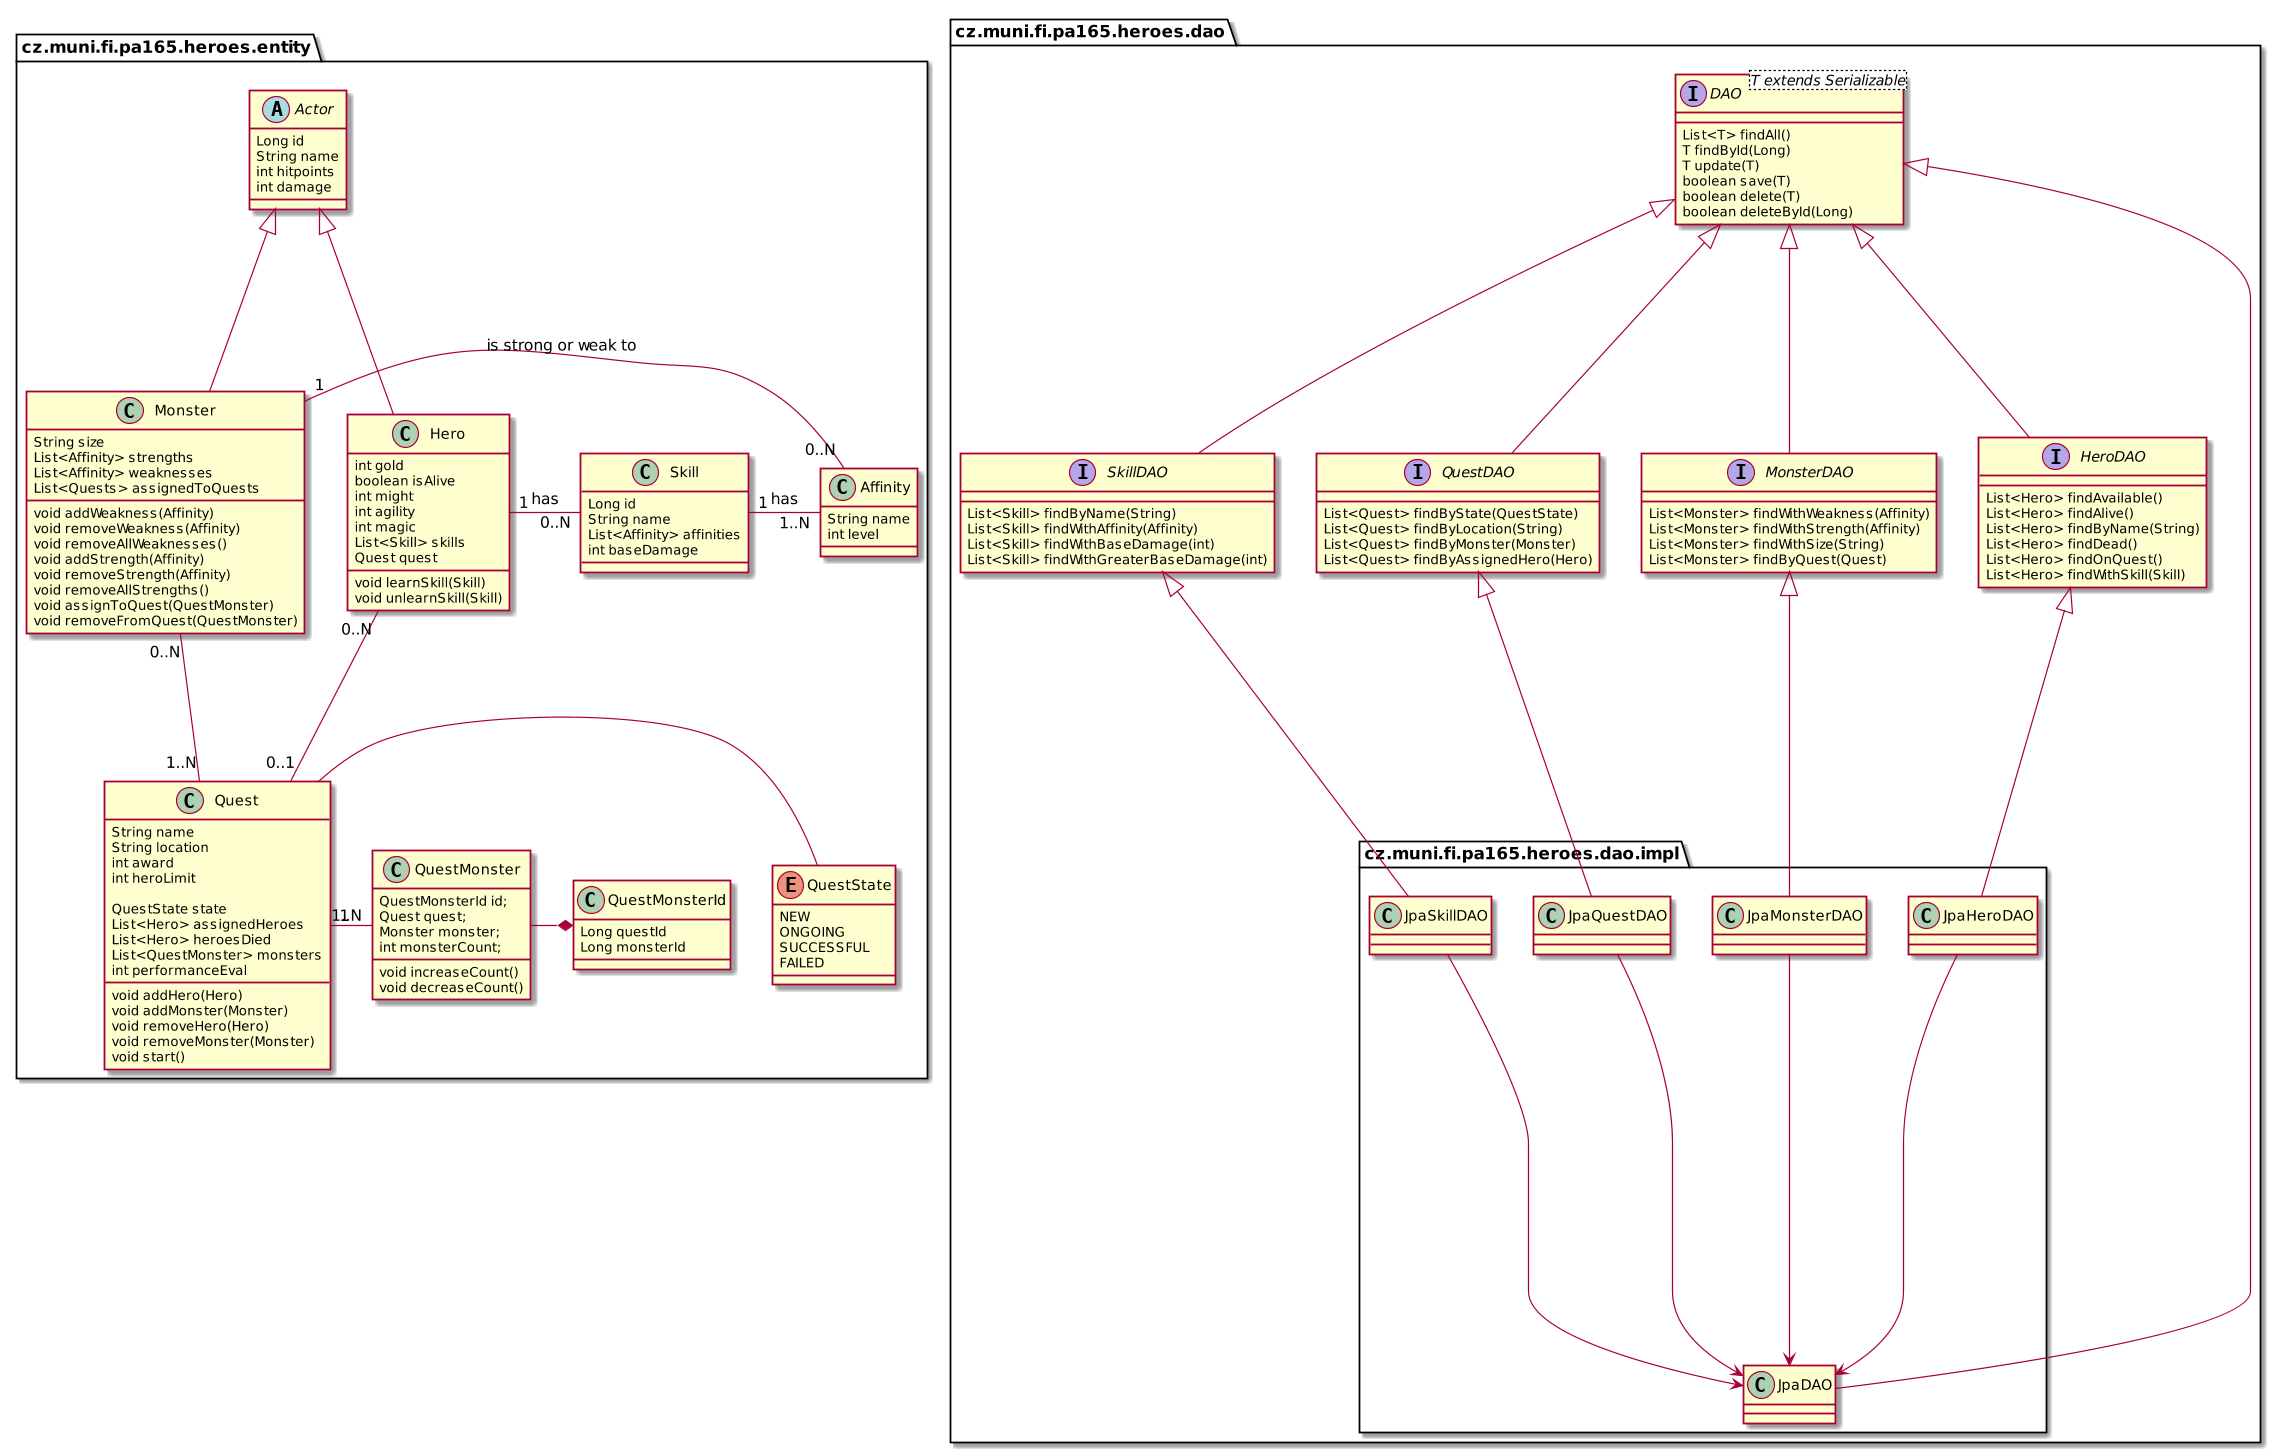

The diagram above was rendered by PlantUML. Its source (embedded in the PNG):
@startuml
scale 1.2

package cz.muni.fi.pa165.heroes.entity {
  class Skill {
    Long id
    String name
    List<Affinity> affinities
    int baseDamage
  }

  abstract class Actor {
    Long id
    String name
    int hitpoints
    int damage
  }

  class Hero {
    int gold
    boolean isAlive
    int might
    int agility
    int magic
    List<Skill> skills
    Quest quest

    void learnSkill(Skill)
    void unlearnSkill(Skill)
  }

  enum QuestState {
    NEW
    ONGOING
    SUCCESSFUL
    FAILED
  }

  class Quest {
    String name
    String location
    int award
    int heroLimit

    QuestState state
    List<Hero> assignedHeroes
    List<Hero> heroesDied
    List<QuestMonster> monsters
    int performanceEval

    void addHero(Hero)
    void addMonster(Monster)
    void removeHero(Hero)
    void removeMonster(Monster)
    void start()
  }

  class QuestMonster {
    QuestMonsterId id;
    Quest quest;
    Monster monster;
    int monsterCount;

    void increaseCount()
    void decreaseCount()
  }

  class QuestMonsterId {
    Long questId
    Long monsterId
  }

  class Monster {
    String size
    List<Affinity> strengths
    List<Affinity> weaknesses
    List<Quests> assignedToQuests

    void addWeakness(Affinity)
    void removeWeakness(Affinity)
    void removeAllWeaknesses()
    void addStrength(Affinity)
    void removeStrength(Affinity)
    void removeAllStrengths()
    void assignToQuest(QuestMonster)
    void removeFromQuest(QuestMonster)
  }

  class Affinity {
    String name
    int level
  }

  Hero -up-|> Actor
  Monster -up-|> Actor
  Hero "0..N" -- "0..1" Quest
  Monster "0..N" - "1..N" Quest
  Hero "1" - "0..N" Skill : has
  Monster "1" - "0..N" Affinity : is strong or weak to
  Skill "1" - "1..N" Affinity : has
  Quest - QuestState
  Quest "1" - "1..N" QuestMonster
  QuestMonster -* QuestMonsterId
}

package cz.muni.fi.pa165.heroes.dao {
  interface DAO <T extends Serializable> {
    List<T> findAll()
    T findById(Long)
    T update(T)
    boolean save(T)
    boolean delete(T)
    boolean deleteById(Long)
  }

  interface QuestDAO {
    List<Quest> findByState(QuestState)
    List<Quest> findByLocation(String)
    List<Quest> findByMonster(Monster)
    List<Quest> findByAssignedHero(Hero)
  }

  interface HeroDAO {
    List<Hero> findAvailable()
    List<Hero> findAlive()
    List<Hero> findByName(String)
    List<Hero> findDead()
    List<Hero> findOnQuest()
    List<Hero> findWithSkill(Skill)
  }

  interface MonsterDAO {
    List<Monster> findWithWeakness(Affinity)
    List<Monster> findWithStrength(Affinity)
    List<Monster> findWithSize(String)
    List<Monster> findByQuest(Quest)
  }

  interface SkillDAO {
    List<Skill> findByName(String)
    List<Skill> findWithAffinity(Affinity)
    List<Skill> findWithBaseDamage(int)
    List<Skill> findWithGreaterBaseDamage(int)
  }

  QuestDAO -up-|> DAO
  HeroDAO -up-|> DAO
  MonsterDAO -up-|> DAO
  SkillDAO -up-|> DAO

package cz.muni.fi.pa165.heroes.dao.impl {
JpaDAO --|> DAO

JpaHeroDAO -up-|> HeroDAO
JpaMonsterDAO -up-|> MonsterDAO
JpaQuestDAO -up-|> QuestDAO
JpaSkillDAO -up-|> SkillDAO

JpaHeroDAO --> JpaDAO
JpaMonsterDAO --> JpaDAO
JpaQuestDAO --> JpaDAO
JpaSkillDAO --> JpaDAO
}
}
@enduml